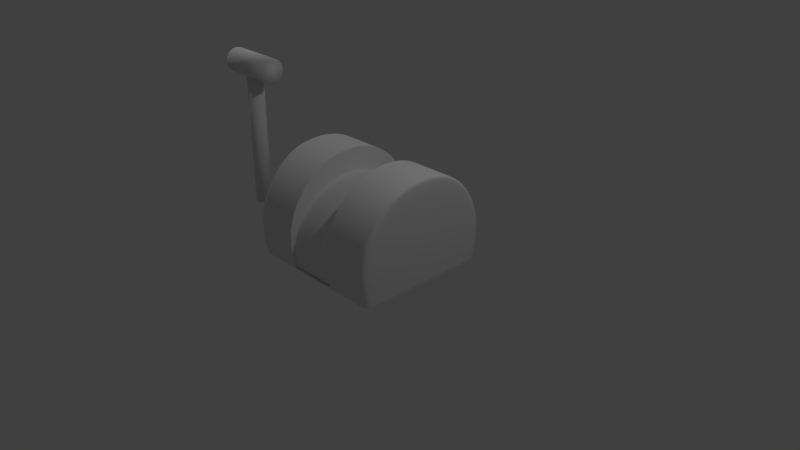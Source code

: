 # Source: throttle.blend  (saved by Blender 2.78.0; exported with 4.5.12 LTS)
import bpy
from mathutils import Matrix  # noqa: F401  (used for matrix-valued properties, if any)

bpy.ops.wm.read_factory_settings(use_empty=True)
scene = bpy.context.scene
scene.name = 'Scene'

# ---- collections
col_collection_1 = bpy.data.collections.new('Collection 1'); scene.collection.children.link(col_collection_1)

# ---- world
world_world = bpy.data.worlds.new('World'); scene.world = world_world
world_world.color = (0.05088, 0.05088, 0.05088)
world_world.use_sun_shadow = False
world_world.sun_shadow_jitter_overblur = 0.0
world_world.cycles.sampling_method = 'MANUAL'

# ---- cameras
cam_camera = bpy.data.cameras.new('Camera')
cam_camera.clip_end = 100.0
cam_camera.lens = 35.0
cam_camera.sensor_width = 32.0
cam_camera.sensor_height = 18.0
cam_camera.ortho_scale = 7.314
cam_camera.dof.focus_distance = 0.0
cam_camera.dof.aperture_fstop = 128.0

# ---- lights
light_lamp = bpy.data.lights.new('Lamp', 'POINT')
light_lamp.transmission_factor = 0.0
light_lamp.cutoff_distance = 30.0
light_lamp.energy = 100.0
light_lamp.shadow_buffer_clip_start = 1.001
light_lamp.shadow_soft_size = 0.1
light_lamp.shadow_maximum_resolution = 0.006
light_lamp.use_absolute_resolution = True
light_lamp_001 = bpy.data.lights.new('Lamp.001', 'POINT')
light_lamp_001.transmission_factor = 0.0
light_lamp_001.cutoff_distance = 30.0
light_lamp_001.energy = 100.0
light_lamp_001.shadow_buffer_clip_start = 1.001
light_lamp_001.shadow_soft_size = 0.1
light_lamp_001.shadow_maximum_resolution = 0.006
light_lamp_001.use_absolute_resolution = True

# ---- meshes
me_cylinder_001 = bpy.data.meshes.new('Cylinder.001')
me_cylinder_001.from_pydata([(-0.4125, 0.1707, 1.309), (0.4125, 0.1707, 1.309), (-0.4125, 0.1577, 1.244), (0.4125, 0.1577, 1.244), (-0.4125, 0.1207, 1.188), (0.4125, 0.1207, 1.188), (-0.4125, 0.06534, 1.151), (0.4125, 0.06534, 1.151), (-0.4125, -7.463e-09, 1.138), (0.4125, -7.463e-09, 1.138), (-0.4125, -0.06534, 1.151), (0.4125, -0.06534, 1.151), (-0.4125, -0.1207, 1.188), (0.4125, -0.1207, 1.188), (-0.4125, -0.1577, 1.244), (0.4125, -0.1577, 1.244), (-0.4125, -0.1707, 1.309), (0.4125, -0.1707, 1.309), (-0.4125, -0.1577, 1.375), (0.4125, -0.1577, 1.375), (-0.4125, -0.1207, 1.43), (0.4125, -0.1207, 1.43), (-0.4125, -0.06534, 1.467), (0.4125, -0.06534, 1.467), (-0.4125, 2.036e-09, 1.48), (0.4125, 2.036e-09, 1.48), (-0.4125, 0.06534, 1.467), (0.4125, 0.06534, 1.467), (-0.4125, 0.1207, 1.43), (0.4125, 0.1207, 1.43), (-0.4125, 0.1577, 1.375), (0.4125, 0.1577, 1.375), (0.0, 0.1153, -0.6903), (0.0, 0.1153, 1.24), (0.04414, 0.1066, -0.6903), (0.04414, 0.1066, 1.24), (0.08156, 0.08156, -0.6903), (0.08156, 0.08156, 1.24), (0.1066, 0.04414, -0.6903), (0.1066, 0.04414, 1.24), (0.1153, -5.042e-09, -0.6903), (0.1153, -5.042e-09, 1.24), (0.1066, -0.04414, -0.6903), (0.1066, -0.04414, 1.24), (0.08156, -0.08156, -0.6903), (0.08156, -0.08156, 1.24), (0.04414, -0.1066, -0.6903), (0.04414, -0.1066, 1.24), (1.742e-08, -0.1153, -0.6903), (1.742e-08, -0.1153, 1.24), (-0.04414, -0.1066, -0.6903), (-0.04414, -0.1066, 1.24), (-0.08156, -0.08156, -0.6903), (-0.08156, -0.08156, 1.24), (-0.1066, -0.04414, -0.6903), (-0.1066, -0.04414, 1.24), (-0.1153, 1.375e-09, -0.6903), (-0.1153, 1.375e-09, 1.24), (-0.1066, 0.04414, -0.6903), (-0.1066, 0.04414, 1.24), (-0.08156, 0.08156, -0.6903), (-0.08156, 0.08156, 1.24), (-0.04414, 0.1066, -0.6903), (-0.04414, 0.1066, 1.24)], [], [(0, 1, 3, 2), (2, 3, 5, 4), (4, 5, 7, 6), (6, 7, 9, 8), (8, 9, 11, 10), (10, 11, 13, 12), (12, 13, 15, 14), (14, 15, 17, 16), (16, 17, 19, 18), (18, 19, 21, 20), (20, 21, 23, 22), (22, 23, 25, 24), (24, 25, 27, 26), (26, 27, 29, 28), (3, 1, 31, 29, 27, 25, 23, 21, 19, 17, 15, 13, 11, 9, 7, 5), (28, 29, 31, 30), (30, 31, 1, 0), (0, 2, 4, 6, 8, 10, 12, 14, 16, 18, 20, 22, 24, 26, 28, 30), (32, 33, 35, 34), (34, 35, 37, 36), (36, 37, 39, 38), (38, 39, 41, 40), (40, 41, 43, 42), (42, 43, 45, 44), (44, 45, 47, 46), (46, 47, 49, 48), (48, 49, 51, 50), (50, 51, 53, 52), (52, 53, 55, 54), (54, 55, 57, 56), (56, 57, 59, 58), (58, 59, 61, 60), (35, 33, 63, 61, 59, 57, 55, 53, 51, 49, 47, 45, 43, 41, 39, 37), (60, 61, 63, 62), (62, 63, 33, 32), (32, 34, 36, 38, 40, 42, 44, 46, 48, 50, 52, 54, 56, 58, 60, 62)])
me_cylinder_001.polygons.foreach_set('use_smooth', [True] * 36)
_uv = me_cylinder_001.uv_layers.new(name='UVMap')
_uv.uv.foreach_set('vector', [0.0883, 0.8907, 0.08671, 0.6959, 0.07129, 0.6961, 0.07288, 0.8909, 0.07288, 0.8909, 0.07129, 0.6961, 0.05821, 0.6962, 0.0598, 0.891, 0.0598, 0.891, 0.05821, 0.6962, 0.04947, 0.6962, 0.05106, 0.891, 0.05106, 0.891, 0.04947, 0.6962, 0.0464, 0.6963, 0.04799, 0.8911, 0.04799, 0.8911, 0.0464, 0.6963, 0.04947, 0.6962, 0.05106, 0.891, 0.05106, 0.891, 0.04947, 0.6962, 0.05821, 0.6962, 0.0598, 0.891, 0.0598, 0.891, 0.05821, 0.6962, 0.07129, 0.6961, 0.07288, 0.8909, 0.07288, 0.8909, 0.07129, 0.6961, 0.08671, 0.6959, 0.0883, 0.8907, 0.0883, 0.8907, 0.08671, 0.6959, 0.1021, 0.6958, 0.1037, 0.8906, 0.1037, 0.8906, 0.1021, 0.6958, 0.1152, 0.6957, 0.1168, 0.8905, 0.1168, 0.8905, 0.1152, 0.6957, 0.124, 0.6956, 0.1255, 0.8904, 0.1255, 0.8904, 0.124, 0.6956, 0.127, 0.6956, 0.1286, 0.8904, 0.1286, 0.8904, 0.127, 0.6956, 0.124, 0.6956, 0.1255, 0.8904, 0.1255, 0.8904, 0.124, 0.6956, 0.1152, 0.6957, 0.1168, 0.8905, 0.07129, 0.6961, 0.08671, 0.6959, 0.1021, 0.6958, 0.1152, 0.6957, 0.124, 0.6956, 0.127, 0.6956, 0.124, 0.6956, 0.1152, 0.6957, 0.1021, 0.6958, 0.08671, 0.6959, 0.07129, 0.6961, 0.05821, 0.6962, 0.04947, 0.6962, 0.0464, 0.6963, 0.04947, 0.6962, 0.05821, 0.6962, 0.1168, 0.8905, 0.1152, 0.6957, 0.1021, 0.6958, 0.1037, 0.8906, 0.1037, 0.8906, 0.1021, 0.6958, 0.08671, 0.6959, 0.0883, 0.8907, 0.0883, 0.8907, 0.07288, 0.8909, 0.0598, 0.891, 0.05106, 0.891, 0.04799, 0.8911, 0.05106, 0.891, 0.0598, 0.891, 0.07288, 0.8909, 0.0883, 0.8907, 0.1037, 0.8906, 0.1168, 0.8905, 0.1255, 0.8904, 0.1286, 0.8904, 0.1255, 0.8904, 0.1168, 0.8905, 0.1037, 0.8906, 0.08653, 0.4095, 0.08458, 0.6164, 0.09654, 0.6164, 0.0985, 0.4095, 0.0985, 0.4095, 0.09654, 0.6164, 0.1067, 0.6164, 0.1086, 0.4095, 0.1086, 0.4095, 0.1067, 0.6164, 0.1135, 0.6164, 0.1154, 0.4095, 0.1154, 0.4095, 0.1135, 0.6164, 0.1158, 0.6164, 0.1178, 0.4095, 0.1178, 0.4095, 0.1158, 0.6164, 0.1135, 0.6164, 0.1154, 0.4095, 0.1154, 0.4095, 0.1135, 0.6164, 0.1067, 0.6164, 0.1086, 0.4095, 0.1086, 0.4095, 0.1067, 0.6164, 0.09654, 0.6164, 0.0985, 0.4095, 0.0985, 0.4095, 0.09654, 0.6164, 0.08458, 0.6164, 0.08653, 0.4095, 0.08653, 0.4095, 0.08458, 0.6164, 0.07261, 0.6164, 0.07457, 0.4095, 0.07457, 0.4095, 0.07261, 0.6164, 0.06247, 0.6164, 0.06442, 0.4095, 0.06442, 0.4095, 0.06247, 0.6164, 0.05569, 0.6164, 0.05764, 0.4095, 0.05764, 0.4095, 0.05569, 0.6164, 0.05331, 0.6164, 0.05526, 0.4095, 0.05526, 0.4095, 0.05331, 0.6164, 0.05569, 0.6164, 0.05764, 0.4095, 0.05764, 0.4095, 0.05569, 0.6164, 0.06247, 0.6164, 0.06442, 0.4095, 0.09654, 0.6164, 0.08458, 0.6164, 0.07261, 0.6164, 0.06247, 0.6164, 0.05569, 0.6164, 0.05331, 0.6164, 0.05569, 0.6164, 0.06247, 0.6164, 0.07261, 0.6164, 0.08458, 0.6164, 0.09654, 0.6164, 0.1067, 0.6164, 0.1135, 0.6164, 0.1158, 0.6164, 0.1135, 0.6164, 0.1067, 0.6164, 0.06442, 0.4095, 0.06247, 0.6164, 0.07261, 0.6164, 0.07457, 0.4095, 0.07457, 0.4095, 0.07261, 0.6164, 0.08458, 0.6164, 0.08653, 0.4095, 0.08653, 0.4095, 0.0985, 0.4095, 0.1086, 0.4095, 0.1154, 0.4095, 0.1178, 0.4095, 0.1154, 0.4095, 0.1086, 0.4095, 0.0985, 0.4095, 0.08653, 0.4095, 0.07457, 0.4095, 0.06442, 0.4095, 0.05764, 0.4095, 0.05526, 0.4095, 0.05764, 0.4095, 0.06442, 0.4095, 0.07457, 0.4095])
me_cylinder_001.use_remesh_preserve_volume = False
me_cylinder_001.use_remesh_preserve_attributes = False
me_cylinder_001.use_mirror_vertex_groups = False
me_cylinder_001.update()
me_cylinder = bpy.data.meshes.new('Cylinder')
me_cylinder.from_pydata([(0.0, 1.0, -1.0), (0.0, 1.0, 1.0), (0.3827, 0.9239, -1.0), (0.3827, 0.9239, 1.0), (0.3827, -0.9239, -1.0), (0.3827, -0.9239, 1.0), (1.51e-07, -1.0, -1.0), (1.51e-07, -1.0, 1.0), (-0.3827, -0.9239, -1.0), (-0.3827, -0.9239, 1.0), (-0.7071, -0.7071, -1.0), (-0.7071, -0.7071, 1.0), (-0.9239, -0.3827, -1.0), (-0.9239, -0.3827, 1.0), (-0.9239, 0.3827, -1.0), (-0.9239, 0.3827, 1.0), (-0.7071, 0.7071, -1.0), (-0.7071, 0.7071, 1.0), (-0.3827, 0.9239, -1.0), (-0.3827, 0.9239, 1.0), (-0.9923, 0.0, 1.0), (0.3827, 0.0, 1.0), (-0.7071, 0.0, 1.0), (7.55e-08, 0.0, 1.0), (0.0, 1.0, -0.3333), (0.0, 1.0, 0.3333), (0.3827, 0.9239, 0.3333), (0.3827, 0.9239, -0.3333), (0.3827, -0.9239, 0.3333), (0.3827, -0.9239, -0.3333), (1.51e-07, -1.0, 0.3333), (1.51e-07, -1.0, -0.3333), (-0.3827, -0.9239, 0.3333), (-0.3827, -0.9239, -0.3333), (-0.7071, -0.7071, 0.3333), (-0.7071, -0.7071, -0.3333), (-0.9239, -0.3827, 0.3333), (-0.9239, -0.3827, -0.3333), (-0.9239, 0.3827, 0.3333), (-0.9239, 0.3827, -0.3333), (-0.7071, 0.7071, 0.3333), (-0.7071, 0.7071, -0.3333), (-0.3827, 0.9239, 0.3333), (-0.3827, 0.9239, -0.3333), (-0.3827, 5.96e-08, 1.0), (7.55e-08, 0.0, -1.0), (0.3827, 0.0, -1.0), (-0.3827, 5.96e-08, -1.0), (-0.7071, 0.0, -1.0), (-0.9923, 0.0, -1.0), (-0.9923, 0.0, -0.3333), (-0.9923, 0.0, 0.3333), (0.0, 1.0, -0.3333), (0.0, 1.0, 0.3333), (0.3827, 0.9239, 0.3333), (0.3827, 0.9239, -0.3333), (0.3827, -0.9239, 0.3333), (0.3827, -0.9239, -0.3333), (1.51e-07, -1.0, 0.3333), (1.51e-07, -1.0, -0.3333), (-0.3827, -0.9239, 0.3333), (-0.3827, -0.9239, -0.3333), (-0.7071, -0.7071, 0.3333), (-0.7071, -0.7071, -0.3333), (-0.9239, -0.3827, 0.3333), (-0.9239, -0.3827, -0.3333), (-0.9239, 0.3827, 0.3333), (-0.9239, 0.3827, -0.3333), (-0.7071, 0.7071, 0.3333), (-0.7071, 0.7071, -0.3333), (-0.3827, 0.9239, 0.3333), (-0.3827, 0.9239, -0.3333), (-0.9923, 0.0, -0.3333), (-0.9923, 0.0, 0.3333), (0.3778, 0.9303, -0.3333), (0.3778, 0.9303, 0.3333), (0.3817, 0.8542, 0.3333), (0.3817, 0.8542, -0.3333), (0.3851, -0.8478, 0.3333), (0.3851, -0.8478, -0.3333), (0.3812, -0.9239, 0.3333), (0.3812, -0.9239, -0.3333), (-0.04619, -0.9239, 0.3333), (-0.04619, -0.9239, -0.3333), (-0.3706, -0.7071, 0.3333), (-0.3706, -0.7071, -0.3333), (-0.5874, -0.3827, 0.3333), (-0.5874, -0.3827, -0.3333), (-0.5874, 0.3827, 0.3333), (-0.5874, 0.3827, -0.3333), (-0.3706, 0.7071, 0.3333), (-0.3706, 0.7071, -0.3333), (-0.04619, 0.9239, 0.3333), (-0.04619, 0.9239, -0.3333), (-0.6558, -2.98e-08, -0.3333), (-0.6558, -2.98e-08, 0.3333), (0.3657, 0.9273, -1.0), (0.3657, 0.9273, 1.0), (0.3657, -0.9273, -1.0), (0.3657, -0.9273, 1.0), (0.3657, -0.9273, -0.3333), (0.3657, -0.9273, 0.3333), (0.3657, 0.9273, -0.3333), (0.3657, 0.9273, 0.3333), (0.3657, 0.0, -1.0), (0.3657, 0.0, 1.0), (0.3657, -0.9273, -0.3333), (0.3657, -0.9273, 0.3333), (0.3657, 0.9273, -0.3333), (0.3657, 0.9273, 0.3333), (0.3849, -0.8512, -0.3333), (0.3849, -0.8512, 0.3333), (0.3815, 0.8575, -0.3333), (0.3815, 0.8575, 0.3333), (0.385, -0.8491, -0.3333), (-0.3765, 0.7071, -0.3333), (-0.5933, 0.3827, -0.3333), (0.3817, 0.8554, 0.3333), (0.3817, 0.8554, -0.3333), (0.3746, -0.9253, 0.3333), (-0.05206, -0.9239, 0.3333), (-0.3765, 0.7071, 0.3333), (-0.05206, 0.9239, 0.3333), (0.3746, -0.9253, -0.3333), (0.385, -0.8491, 0.3333), (-0.5933, 0.3827, 0.3333), (-0.6617, -2.928e-08, -0.3333), (-0.3765, -0.7071, -0.3333), (-0.5933, -0.3827, -0.3333), (-0.6617, -2.928e-08, 0.3333), (0.3712, 0.9315, -0.3333), (-0.5933, -0.3827, 0.3333), (-0.3765, -0.7071, 0.3333), (-0.05206, 0.9239, -0.3333), (0.3712, 0.9315, 0.3333), (-0.05206, -0.9239, -0.3333), (0.3813, 0.8588, 0.3333), (0.3813, 0.8588, -0.3333), (0.3846, -0.8525, -0.3333), (0.3846, -0.8525, 0.3333), (0.3827, 0.9239, -0.3682), (0.3827, -0.9239, -0.3682), (1.51e-07, -1.0, -0.3682), (-0.3827, -0.9239, -0.3682), (-0.7071, -0.7071, -0.3682), (-0.9239, -0.3827, -0.3682), (-0.9239, 0.3827, -0.3682), (-0.7071, 0.7071, -0.3682), (-0.3827, 0.9239, -0.3682), (0.0, 1.0, -0.3682), (-0.9923, 0.0, -0.3682), (0.3657, 0.9273, -0.3682), (0.3657, -0.9273, -0.3682), (0.3827, 0.9239, -0.9069), (0.3827, -0.9239, -0.9069), (1.51e-07, -1.0, -0.9069), (-0.3827, -0.9239, -0.9069), (-0.7071, -0.7071, -0.9069), (-0.9239, -0.3827, -0.9069), (-0.9239, 0.3827, -0.9069), (-0.7071, 0.7071, -0.9069), (-0.3827, 0.9239, -0.9069), (-0.9923, 0.0, -0.9069), (0.3657, 0.9273, -0.9069), (0.3657, -0.9273, -0.9069), (0.0, 1.0, -0.9069), (0.0, 1.0, 0.3878), (0.3827, 0.9239, 0.3878), (0.3827, -0.9239, 0.3878), (1.51e-07, -1.0, 0.3878), (-0.3827, -0.9239, 0.3878), (-0.7071, -0.7071, 0.3878), (-0.9239, -0.3827, 0.3878), (-0.9239, 0.3827, 0.3878), (-0.7071, 0.7071, 0.3878), (-0.3827, 0.9239, 0.3878), (-0.9923, 0.0, 0.3878), (0.3657, -0.9273, 0.3878), (0.3657, 0.9273, 0.3878), (0.0, 1.0, 0.9532), (0.3827, 0.9239, 0.9532), (0.3827, -0.9239, 0.9532), (1.51e-07, -1.0, 0.9532), (-0.3827, -0.9239, 0.9532), (-0.7071, -0.7071, 0.9532), (-0.9239, -0.3827, 0.9532), (-0.9239, 0.3827, 0.9532), (-0.7071, 0.7071, 0.9532), (-0.3827, 0.9239, 0.9532), (-0.9923, 0.0, 0.9532), (0.3657, -0.9273, 0.9532), (0.3657, 0.9273, 0.9532)], [], [(191, 97, 3, 180), (190, 99, 7, 182), (182, 7, 9, 183), (183, 9, 11, 184), (184, 11, 13, 185), (20, 22, 17, 15), (186, 15, 17, 187), (100, 29, 57, 106), (187, 17, 19, 188), (188, 19, 1, 179), (23, 44, 9, 7), (145, 37, 50, 150), (189, 20, 15, 186), (10, 12, 49, 48), (105, 23, 7, 99), (22, 44, 19, 17), (104, 46, 4, 98), (45, 47, 18, 0), (47, 48, 16, 18), (48, 49, 14, 16), (150, 50, 39, 146), (36, 51, 73, 64), (148, 43, 24, 149), (41, 39, 67, 69), (147, 41, 43, 148), (30, 32, 60, 58), (146, 39, 41, 147), (26, 27, 55, 54), (144, 35, 37, 145), (50, 37, 65, 72), (143, 33, 35, 144), (40, 42, 70, 68), (142, 31, 33, 143), (33, 31, 59, 61), (152, 100, 31, 142), (43, 41, 69, 71), (151, 102, 27, 140), (32, 34, 62, 60), (8, 10, 48, 47), (6, 8, 47, 45), (96, 2, 46, 104), (11, 9, 44, 22), (97, 1, 23, 105), (185, 13, 20, 189), (1, 19, 44, 23), (13, 11, 22, 20), (128, 127, 85, 87), (139, 119, 80, 111), (116, 126, 94, 89), (125, 121, 90, 88), (114, 124, 78, 79), (138, 114, 79, 110), (115, 116, 89, 91), (117, 118, 77, 76), (119, 120, 82, 80), (121, 122, 92, 90), (38, 40, 68, 66), (29, 28, 56, 57), (39, 50, 72, 67), (101, 30, 58, 107), (37, 35, 63, 65), (51, 38, 66, 73), (102, 24, 52, 108), (34, 36, 64, 62), (24, 43, 71, 52), (103, 26, 54, 109), (35, 33, 61, 63), (42, 25, 53, 70), (87, 86, 95, 94), (94, 95, 88, 89), (93, 92, 75, 74), (91, 90, 92, 93), (89, 88, 90, 91), (85, 84, 86, 87), (83, 82, 84, 85), (81, 80, 82, 83), (110, 111, 80, 81), (112, 113, 76, 77), (129, 125, 88, 95), (137, 130, 74, 112), (132, 131, 86, 84), (130, 133, 93, 74), (136, 117, 76, 113), (127, 135, 83, 85), (122, 134, 75, 92), (126, 128, 87, 94), (120, 132, 84, 82), (133, 115, 91, 93), (131, 129, 95, 86), (135, 123, 81, 83), (79, 77, 76, 78), (134, 136, 113, 75), (118, 137, 112, 77), (74, 75, 113, 112), (79, 78, 111, 110), (25, 103, 109, 53), (27, 102, 108, 55), (28, 101, 107, 56), (123, 138, 110, 81), (124, 139, 111, 78), (3, 97, 105, 21), (0, 96, 104, 45), (149, 24, 102, 151), (141, 29, 100, 152), (45, 104, 98, 6), (21, 105, 99, 5), (31, 100, 106, 59), (181, 5, 99, 190), (179, 1, 97, 191), (56, 107, 139, 124), (59, 106, 138, 123), (55, 108, 137, 118), (53, 109, 136, 134), (61, 59, 123, 135), (64, 73, 129, 131), (71, 69, 115, 133), (60, 62, 132, 120), (72, 65, 128, 126), (70, 53, 134, 122), (63, 61, 135, 127), (109, 54, 117, 136), (52, 71, 133, 130), (62, 64, 131, 132), (108, 52, 130, 137), (73, 66, 125, 129), (68, 70, 122, 121), (58, 60, 120, 119), (54, 55, 118, 117), (69, 67, 116, 115), (106, 57, 114, 138), (57, 56, 124, 114), (66, 68, 121, 125), (67, 72, 126, 116), (107, 58, 119, 139), (65, 63, 127, 128), (154, 141, 152, 164), (165, 149, 151, 163), (163, 151, 140, 153), (164, 152, 142, 155), (155, 142, 143, 156), (156, 143, 144, 157), (157, 144, 145, 158), (159, 146, 147, 160), (160, 147, 148, 161), (161, 148, 149, 165), (162, 150, 146, 159), (158, 145, 150, 162), (12, 158, 162, 49), (49, 162, 159, 14), (18, 161, 165, 0), (16, 160, 161, 18), (14, 159, 160, 16), (10, 157, 158, 12), (8, 156, 157, 10), (6, 155, 156, 8), (98, 164, 155, 6), (96, 163, 153, 2), (0, 165, 163, 96), (4, 154, 164, 98), (25, 166, 178, 103), (28, 168, 177, 101), (36, 172, 176, 51), (51, 176, 173, 38), (42, 175, 166, 25), (40, 174, 175, 42), (38, 173, 174, 40), (34, 171, 172, 36), (32, 170, 171, 34), (30, 169, 170, 32), (101, 177, 169, 30), (103, 178, 167, 26), (166, 179, 191, 178), (168, 181, 190, 177), (172, 185, 189, 176), (176, 189, 186, 173), (175, 188, 179, 166), (174, 187, 188, 175), (173, 186, 187, 174), (171, 184, 185, 172), (170, 183, 184, 171), (169, 182, 183, 170), (177, 190, 182, 169), (178, 191, 180, 167)])
me_cylinder.polygons.foreach_set('use_smooth', [True] * 183)
_uv = me_cylinder.uv_layers.new(name='UVMap')
_uv.uv.foreach_set('vector', [1.006, 0.9593, 1.029, 0.9593, 1.029, 0.9577, 1.006, 0.9577, 1.006, 0.0411, 1.029, 0.0411, 1.029, 0.005087, 1.006, 0.005087, 1.006, 0.005087, 1.029, 0.005087, 1.029, 0.04278, 1.006, 0.04278, 1.006, 0.04278, 1.029, 0.04278, 1.029, 0.1501, 1.006, 0.1501, 1.006, 0.1501, 1.029, 0.1501, 1.029, 0.3107, 1.006, 0.3107, 1.029, 0.5002, 1.029, 0.5002, 1.029, 0.8503, 1.029, 0.6897, 1.006, 0.6897, 1.029, 0.6897, 1.029, 0.8503, 1.006, 0.8503, 0.2978, 0.0411, 0.2978, 0.04278, 0.2978, 0.04278, 0.2978, 0.0411, 1.006, 0.8503, 1.029, 0.8503, 1.029, 0.9577, 1.006, 0.9577, 1.006, 0.9577, 1.029, 0.9577, 1.029, 0.9953, 1.006, 0.9953, 1.029, 0.5002, 1.029, 0.5002, 1.029, 0.04278, 1.029, 0.005087, 0.2805, 0.3107, 0.2978, 0.3107, 0.2978, 0.5002, 0.2805, 0.5002, 1.006, 0.5002, 1.029, 0.5002, 1.029, 0.6897, 1.006, 0.6897, 0.1646, 0.1501, 0.1646, 0.3107, 0.1646, 0.5002, 0.1646, 0.5002, 1.029, 0.5002, 1.029, 0.5002, 1.029, 0.005087, 1.029, 0.0411, 1.029, 0.5002, 1.029, 0.5002, 1.029, 0.9577, 1.029, 0.8503, 0.1646, 0.5002, 0.1646, 0.5002, 0.1646, 0.04278, 0.1646, 0.0411, 0.1646, 0.5002, 0.1646, 0.5002, 0.1646, 0.9577, 0.1646, 0.9953, 0.1646, 0.5002, 0.1646, 0.5002, 0.1646, 0.8503, 0.1646, 0.9577, 0.1646, 0.5002, 0.1646, 0.5002, 0.1646, 0.6897, 0.1646, 0.8503, 0.2805, 0.5002, 0.2978, 0.5002, 0.2978, 0.6897, 0.2805, 0.6897, 0.6992, 0.3107, 0.6992, 0.5002, 0.6992, 0.5002, 0.6992, 0.3107, 0.2805, 0.9577, 0.2978, 0.9577, 0.2978, 0.9953, 0.2805, 0.9953, 0.2978, 0.8503, 0.2978, 0.6897, 0.2978, 0.6897, 0.2978, 0.8503, 0.2805, 0.8503, 0.2978, 0.8503, 0.2978, 0.9577, 0.2805, 0.9577, 0.6992, 0.005087, 0.6992, 0.04278, 0.6992, 0.04278, 0.6992, 0.005087, 0.2805, 0.6897, 0.2978, 0.6897, 0.2978, 0.8503, 0.2805, 0.8503, 0.6992, 0.9577, 0.2978, 0.9577, 0.2978, 0.9577, 0.6992, 0.9577, 0.2805, 0.1501, 0.2978, 0.1501, 0.2978, 0.3107, 0.2805, 0.3107, 0.2978, 0.5002, 0.2978, 0.3107, 0.2978, 0.3107, 0.2978, 0.5002, 0.2805, 0.04278, 0.2978, 0.04278, 0.2978, 0.1501, 0.2805, 0.1501, 0.6992, 0.8503, 0.6992, 0.9577, 0.6992, 0.9577, 0.6992, 0.8503, 0.2805, 0.005087, 0.2978, 0.005087, 0.2978, 0.04278, 0.2805, 0.04278, 0.2978, 0.04278, 0.2978, 0.005087, 0.2978, 0.005087, 0.2978, 0.04278, 0.2805, 0.0411, 0.2978, 0.0411, 0.2978, 0.005087, 0.2805, 0.005087, 0.2978, 0.9577, 0.2978, 0.8503, 0.2978, 0.8503, 0.2978, 0.9577, 0.2805, 0.9593, 0.2978, 0.9593, 0.2978, 0.9577, 0.2805, 0.9577, 0.6992, 0.04278, 0.6992, 0.1501, 0.6992, 0.1501, 0.6992, 0.04278, 0.1646, 0.04278, 0.1646, 0.1501, 0.1646, 0.5002, 0.1646, 0.5002, 0.1646, 0.005087, 0.1646, 0.04278, 0.1646, 0.5002, 0.1646, 0.5002, 0.1646, 0.9593, 0.1646, 0.9577, 0.1646, 0.5002, 0.1646, 0.5002, 1.029, 0.1501, 1.029, 0.04278, 1.029, 0.5002, 1.029, 0.5002, 1.029, 0.9593, 1.029, 0.9953, 1.029, 0.5002, 1.029, 0.5002, 1.006, 0.3107, 1.029, 0.3107, 1.029, 0.5002, 1.006, 0.5002, 1.029, 0.9953, 1.029, 0.9577, 1.029, 0.5002, 1.029, 0.5002, 1.029, 0.3107, 1.029, 0.1501, 1.029, 0.5002, 1.029, 0.5002, 0.2978, 0.3107, 0.2978, 0.1501, 0.2978, 0.1501, 0.2978, 0.3107, 0.6992, 0.07811, 0.6992, 0.04209, 0.6992, 0.04275, 0.6992, 0.07876, 0.2978, 0.6897, 0.2978, 0.5002, 0.2978, 0.5002, 0.2978, 0.6897, 0.6992, 0.6897, 0.6992, 0.8503, 0.6992, 0.8503, 0.6992, 0.6897, 0.2978, 0.07978, 0.6992, 0.07978, 0.6992, 0.08044, 0.2978, 0.08044, 0.2978, 0.07811, 0.2978, 0.07978, 0.2978, 0.08044, 0.2978, 0.07876, 0.2978, 0.8503, 0.2978, 0.6897, 0.2978, 0.6897, 0.2978, 0.8503, 0.6992, 0.9237, 0.2978, 0.9237, 0.2978, 0.9231, 0.6992, 0.9231, 0.6992, 0.04209, 0.6992, 0.04278, 0.6992, 0.04278, 0.6992, 0.04275, 0.6992, 0.8503, 0.6992, 0.9577, 0.6992, 0.9577, 0.6992, 0.8503, 0.6992, 0.6897, 0.6992, 0.8503, 0.6992, 0.8503, 0.6992, 0.6897, 0.2978, 0.04278, 0.6992, 0.04278, 0.6992, 0.04278, 0.2978, 0.04278, 0.2978, 0.6897, 0.2978, 0.5002, 0.2978, 0.5002, 0.2978, 0.6897, 0.6992, 0.0411, 0.6992, 0.005087, 0.6992, 0.005087, 0.6992, 0.0411, 0.2978, 0.3107, 0.2978, 0.1501, 0.2978, 0.1501, 0.2978, 0.3107, 0.6992, 0.5002, 0.6992, 0.6897, 0.6992, 0.6897, 0.6992, 0.5002, 0.2978, 0.9593, 0.2978, 0.9953, 0.2978, 0.9953, 0.2978, 0.9593, 0.6992, 0.1501, 0.6992, 0.3107, 0.6992, 0.3107, 0.6992, 0.1501, 0.2978, 0.9953, 0.2978, 0.9577, 0.2978, 0.9577, 0.2978, 0.9953, 0.6992, 0.9593, 0.6992, 0.9577, 0.6992, 0.9577, 0.6992, 0.9593, 0.2978, 0.1501, 0.2978, 0.04278, 0.2978, 0.04278, 0.2978, 0.1501, 0.6992, 0.9577, 0.6992, 0.9953, 0.6992, 0.9953, 0.6992, 0.9577, 0.2978, 0.3107, 0.6992, 0.3107, 0.6992, 0.5002, 0.2978, 0.5002, 0.2978, 0.5002, 0.6992, 0.5002, 0.6992, 0.6897, 0.2978, 0.6897, 0.2978, 0.9577, 0.6992, 0.9577, 0.6992, 0.9608, 0.2978, 0.9608, 0.2978, 0.8503, 0.6992, 0.8503, 0.6992, 0.9577, 0.2978, 0.9577, 0.2978, 0.6897, 0.6992, 0.6897, 0.6992, 0.8503, 0.2978, 0.8503, 0.2978, 0.1501, 0.6992, 0.1501, 0.6992, 0.3107, 0.2978, 0.3107, 0.2978, 0.04278, 0.6992, 0.04278, 0.6992, 0.1501, 0.2978, 0.1501, 0.2978, 0.04275, 0.6992, 0.04275, 0.6992, 0.04278, 0.2978, 0.04278, 0.2978, 0.07876, 0.6992, 0.07876, 0.6992, 0.04275, 0.2978, 0.04275, 0.2978, 0.9248, 0.6992, 0.9248, 0.6992, 0.9231, 0.2978, 0.9231, 0.6992, 0.5002, 0.6992, 0.6897, 0.6992, 0.6897, 0.6992, 0.5002, 0.2978, 0.9254, 0.2978, 0.9614, 0.2978, 0.9608, 0.2978, 0.9248, 0.6992, 0.1501, 0.6992, 0.3107, 0.6992, 0.3107, 0.6992, 0.1501, 0.2978, 0.9614, 0.2978, 0.9577, 0.2978, 0.9577, 0.2978, 0.9608, 0.6992, 0.9254, 0.6992, 0.9237, 0.6992, 0.9231, 0.6992, 0.9248, 0.2978, 0.1501, 0.2978, 0.04278, 0.2978, 0.04278, 0.2978, 0.1501, 0.6992, 0.9577, 0.6992, 0.9614, 0.6992, 0.9608, 0.6992, 0.9577, 0.2978, 0.5002, 0.2978, 0.3107, 0.2978, 0.3107, 0.2978, 0.5002, 0.6992, 0.04278, 0.6992, 0.1501, 0.6992, 0.1501, 0.6992, 0.04278, 0.2978, 0.9577, 0.2978, 0.8503, 0.2978, 0.8503, 0.2978, 0.9577, 0.6992, 0.3107, 0.6992, 0.5002, 0.6992, 0.5002, 0.6992, 0.3107, 0.2978, 0.04278, 0.2978, 0.04209, 0.2978, 0.04275, 0.2978, 0.04278, 0.2978, 0.08044, 0.2978, 0.9231, 0.6992, 0.9231, 0.6992, 0.08044, 0.6992, 0.9614, 0.6992, 0.9254, 0.6992, 0.9248, 0.6992, 0.9608, 0.2978, 0.9237, 0.2978, 0.9254, 0.2978, 0.9248, 0.2978, 0.9231, 0.2978, 0.9608, 0.6992, 0.9608, 0.6992, 0.9248, 0.2978, 0.9248, 0.2978, 0.08044, 0.6992, 0.08044, 0.6992, 0.07876, 0.2978, 0.07876, 0.6992, 0.9953, 0.6992, 0.9593, 0.6992, 0.9593, 0.6992, 0.9953, 0.2978, 0.9577, 0.2978, 0.9593, 0.2978, 0.9593, 0.2978, 0.9577, 0.6992, 0.04278, 0.6992, 0.0411, 0.6992, 0.0411, 0.6992, 0.04278, 0.2978, 0.04209, 0.2978, 0.07811, 0.2978, 0.07876, 0.2978, 0.04275, 0.6992, 0.07978, 0.6992, 0.07811, 0.6992, 0.07876, 0.6992, 0.08044, 1.029, 0.9577, 1.029, 0.9593, 1.029, 0.5002, 1.029, 0.5002, 0.1646, 0.9953, 0.1646, 0.9593, 0.1646, 0.5002, 0.1646, 0.5002, 0.2805, 0.9953, 0.2978, 0.9953, 0.2978, 0.9593, 0.2805, 0.9593, 0.2805, 0.04278, 0.2978, 0.04278, 0.2978, 0.0411, 0.2805, 0.0411, 0.1646, 0.5002, 0.1646, 0.5002, 0.1646, 0.0411, 0.1646, 0.005087, 1.029, 0.5002, 1.029, 0.5002, 1.029, 0.0411, 1.029, 0.04278, 0.2978, 0.005087, 0.2978, 0.0411, 0.2978, 0.0411, 0.2978, 0.005087, 1.006, 0.04278, 1.029, 0.04278, 1.029, 0.0411, 1.006, 0.0411, 1.006, 0.9953, 1.029, 0.9953, 1.029, 0.9593, 1.006, 0.9593, 0.6992, 0.04278, 0.6992, 0.0411, 0.6992, 0.07811, 0.6992, 0.07978, 0.2978, 0.005087, 0.2978, 0.0411, 0.2978, 0.07811, 0.2978, 0.04209, 0.2978, 0.9577, 0.2978, 0.9593, 0.2978, 0.9254, 0.2978, 0.9237, 0.6992, 0.9953, 0.6992, 0.9593, 0.6992, 0.9254, 0.6992, 0.9614, 0.2978, 0.04278, 0.2978, 0.005087, 0.2978, 0.04209, 0.2978, 0.04278, 0.6992, 0.3107, 0.6992, 0.5002, 0.6992, 0.5002, 0.6992, 0.3107, 0.2978, 0.9577, 0.2978, 0.8503, 0.2978, 0.8503, 0.2978, 0.9577, 0.6992, 0.04278, 0.6992, 0.1501, 0.6992, 0.1501, 0.6992, 0.04278, 0.2978, 0.5002, 0.2978, 0.3107, 0.2978, 0.3107, 0.2978, 0.5002, 0.6992, 0.9577, 0.6992, 0.9953, 0.6992, 0.9614, 0.6992, 0.9577, 0.2978, 0.1501, 0.2978, 0.04278, 0.2978, 0.04278, 0.2978, 0.1501, 0.6992, 0.9593, 0.6992, 0.9577, 0.6992, 0.9237, 0.6992, 0.9254, 0.2978, 0.9953, 0.2978, 0.9577, 0.2978, 0.9577, 0.2978, 0.9614, 0.6992, 0.1501, 0.6992, 0.3107, 0.6992, 0.3107, 0.6992, 0.1501, 0.2978, 0.9593, 0.2978, 0.9953, 0.2978, 0.9614, 0.2978, 0.9254, 0.6992, 0.5002, 0.6992, 0.6897, 0.6992, 0.6897, 0.6992, 0.5002, 0.6992, 0.8503, 0.6992, 0.9577, 0.6992, 0.9577, 0.6992, 0.8503, 0.6992, 0.005087, 0.6992, 0.04278, 0.6992, 0.04278, 0.6992, 0.04209, 0.6992, 0.9577, 0.2978, 0.9577, 0.2978, 0.9237, 0.6992, 0.9237, 0.2978, 0.8503, 0.2978, 0.6897, 0.2978, 0.6897, 0.2978, 0.8503, 0.2978, 0.0411, 0.2978, 0.04278, 0.2978, 0.07978, 0.2978, 0.07811, 0.2978, 0.04278, 0.6992, 0.04278, 0.6992, 0.07978, 0.2978, 0.07978, 0.6992, 0.6897, 0.6992, 0.8503, 0.6992, 0.8503, 0.6992, 0.6897, 0.2978, 0.6897, 0.2978, 0.5002, 0.2978, 0.5002, 0.2978, 0.6897, 0.6992, 0.0411, 0.6992, 0.005087, 0.6992, 0.04209, 0.6992, 0.07811, 0.2978, 0.3107, 0.2978, 0.1501, 0.2978, 0.1501, 0.2978, 0.3107, 0.2107, 0.04278, 0.2805, 0.04278, 0.2805, 0.0411, 0.2107, 0.0411, 0.2107, 0.9953, 0.2805, 0.9953, 0.2805, 0.9593, 0.2107, 0.9593, 0.2107, 0.9593, 0.2805, 0.9593, 0.2805, 0.9577, 0.2107, 0.9577, 0.2107, 0.0411, 0.2805, 0.0411, 0.2805, 0.005087, 0.2107, 0.005087, 0.2107, 0.005087, 0.2805, 0.005087, 0.2805, 0.04278, 0.2107, 0.04278, 0.2107, 0.04278, 0.2805, 0.04278, 0.2805, 0.1501, 0.2107, 0.1501, 0.2107, 0.1501, 0.2805, 0.1501, 0.2805, 0.3107, 0.2107, 0.3107, 0.2107, 0.6897, 0.2805, 0.6897, 0.2805, 0.8503, 0.2107, 0.8503, 0.2107, 0.8503, 0.2805, 0.8503, 0.2805, 0.9577, 0.2107, 0.9577, 0.2107, 0.9577, 0.2805, 0.9577, 0.2805, 0.9953, 0.2107, 0.9953, 0.2107, 0.5002, 0.2805, 0.5002, 0.2805, 0.6897, 0.2107, 0.6897, 0.2107, 0.3107, 0.2805, 0.3107, 0.2805, 0.5002, 0.2107, 0.5002, 0.1646, 0.3107, 0.2107, 0.3107, 0.2107, 0.5002, 0.1646, 0.5002, 0.1646, 0.5002, 0.2107, 0.5002, 0.2107, 0.6897, 0.1646, 0.6897, 0.1646, 0.9577, 0.2107, 0.9577, 0.2107, 0.9953, 0.1646, 0.9953, 0.1646, 0.8503, 0.2107, 0.8503, 0.2107, 0.9577, 0.1646, 0.9577, 0.1646, 0.6897, 0.2107, 0.6897, 0.2107, 0.8503, 0.1646, 0.8503, 0.1646, 0.1501, 0.2107, 0.1501, 0.2107, 0.3107, 0.1646, 0.3107, 0.1646, 0.04278, 0.2107, 0.04278, 0.2107, 0.1501, 0.1646, 0.1501, 0.1646, 0.005087, 0.2107, 0.005087, 0.2107, 0.04278, 0.1646, 0.04278, 0.1646, 0.0411, 0.2107, 0.0411, 0.2107, 0.005087, 0.1646, 0.005087, 0.1646, 0.9593, 0.2107, 0.9593, 0.2107, 0.9577, 0.1646, 0.9577, 0.1646, 0.9953, 0.2107, 0.9953, 0.2107, 0.9593, 0.1646, 0.9593, 0.1646, 0.04278, 0.2107, 0.04278, 0.2107, 0.0411, 0.1646, 0.0411, 0.6992, 0.9953, 0.7262, 0.9953, 0.7262, 0.9593, 0.6992, 0.9593, 0.6992, 0.04278, 0.7262, 0.04278, 0.7262, 0.0411, 0.6992, 0.0411, 0.6992, 0.3107, 0.7262, 0.3107, 0.7262, 0.5002, 0.6992, 0.5002, 0.6992, 0.5002, 0.7262, 0.5002, 0.7262, 0.6897, 0.6992, 0.6897, 0.6992, 0.9577, 0.7262, 0.9577, 0.7262, 0.9953, 0.6992, 0.9953, 0.6992, 0.8503, 0.7262, 0.8503, 0.7262, 0.9577, 0.6992, 0.9577, 0.6992, 0.6897, 0.7262, 0.6897, 0.7262, 0.8503, 0.6992, 0.8503, 0.6992, 0.1501, 0.7262, 0.1501, 0.7262, 0.3107, 0.6992, 0.3107, 0.6992, 0.04278, 0.7262, 0.04278, 0.7262, 0.1501, 0.6992, 0.1501, 0.6992, 0.005087, 0.7262, 0.005087, 0.7262, 0.04278, 0.6992, 0.04278, 0.6992, 0.0411, 0.7262, 0.0411, 0.7262, 0.005087, 0.6992, 0.005087, 0.6992, 0.9593, 0.7262, 0.9593, 0.7262, 0.9577, 0.6992, 0.9577, 0.7262, 0.9953, 1.006, 0.9953, 1.006, 0.9593, 0.7262, 0.9593, 0.7262, 0.04278, 1.006, 0.04278, 1.006, 0.0411, 0.7262, 0.0411, 0.7262, 0.3107, 1.006, 0.3107, 1.006, 0.5002, 0.7262, 0.5002, 0.7262, 0.5002, 1.006, 0.5002, 1.006, 0.6897, 0.7262, 0.6897, 0.7262, 0.9577, 1.006, 0.9577, 1.006, 0.9953, 0.7262, 0.9953, 0.7262, 0.8503, 1.006, 0.8503, 1.006, 0.9577, 0.7262, 0.9577, 0.7262, 0.6897, 1.006, 0.6897, 1.006, 0.8503, 0.7262, 0.8503, 0.7262, 0.1501, 1.006, 0.1501, 1.006, 0.3107, 0.7262, 0.3107, 0.7262, 0.04278, 1.006, 0.04278, 1.006, 0.1501, 0.7262, 0.1501, 0.7262, 0.005087, 1.006, 0.005087, 1.006, 0.04278, 0.7262, 0.04278, 0.7262, 0.0411, 1.006, 0.0411, 1.006, 0.005087, 0.7262, 0.005087, 0.7262, 0.9593, 1.006, 0.9593, 1.006, 0.9577, 0.7262, 0.9577])
me_cylinder.use_remesh_preserve_volume = False
me_cylinder.use_remesh_preserve_attributes = False
me_cylinder.use_mirror_vertex_groups = False
me_cylinder.update()

# ---- objects
ob_cylinder_001 = bpy.data.objects.new('Cylinder.001', me_cylinder_001)
ob_cylinder = bpy.data.objects.new('Cylinder', me_cylinder)
ob_lamp = bpy.data.objects.new('Lamp', light_lamp)
ob_camera = bpy.data.objects.new('Camera', cam_camera)
ob_lamp_001 = bpy.data.objects.new('Lamp.001', light_lamp_001)

# ---- transforms, parenting, visibility, modifiers, constraints
ob_cylinder_001.location = (-2.299, 0.0, 0.6908)
ob_cylinder_001.lineart.crease_threshold = 0.0
ob_cylinder.location = (0.0, 0.0, 0.3852)
ob_cylinder.rotation_euler = (0.0, 1.571, 0.0)
ob_cylinder.lineart.crease_threshold = 0.0
_m = ob_cylinder.modifiers.new('Subsurf', 'SUBSURF')
_m.uv_smooth = 'PRESERVE_CORNERS'
_m.levels = 3
_m.render_levels = 3
_m.show_only_control_edges = False
ob_lamp.location = (-4.771, 1.005, 5.26)
ob_lamp.rotation_euler = (0.6503, 0.05522, 1.866)
ob_lamp.lock_rotations_4d = False
ob_lamp.empty_display_type = 'ARROWS'
ob_lamp.color = (0.0, 0.0, 0.0, 0.0)
ob_lamp.lineart.crease_threshold = 0.0
ob_camera.location = (7.481, -6.508, 5.344)
ob_camera.rotation_euler = (1.109, 0.0, 0.8149)
ob_camera.lock_rotations_4d = False
ob_camera.empty_display_type = 'ARROWS'
ob_camera.color = (0.0, 0.0, 0.0, 0.0)
ob_camera.display_type = 'WIRE'
ob_camera.lineart.crease_threshold = 0.0
ob_lamp_001.location = (2.811, 1.005, 5.26)
ob_lamp_001.rotation_euler = (0.6503, 0.05522, 1.866)
ob_lamp_001.lock_rotations_4d = False
ob_lamp_001.empty_display_type = 'ARROWS'
ob_lamp_001.color = (0.0, 0.0, 0.0, 0.0)
ob_lamp_001.lineart.crease_threshold = 0.0

# ---- collection membership
col_collection_1.objects.link(ob_cylinder_001)
col_collection_1.objects.link(ob_cylinder)
col_collection_1.objects.link(ob_lamp)
col_collection_1.objects.link(ob_camera)
col_collection_1.objects.link(ob_lamp_001)

# ---- scene / render settings (as saved in the file)
scene.camera = ob_camera
scene.frame_start = 1; scene.frame_end = 250; scene.frame_set(1)
scene.render.engine = 'BLENDER_EEVEE_NEXT'
scene.render.resolution_percentage = 50
scene.render.dither_intensity = 0.0
scene.cycles.use_denoising = False
scene.cycles.samples = 128
scene.cycles.sampling_pattern = 'TABULATED_SOBOL'
scene.cycles.light_sampling_threshold = 0.0
scene.cycles.use_adaptive_sampling = False
scene.cycles.use_light_tree = False
scene.cycles.blur_glossy = 0.0
scene.cycles.sample_clamp_indirect = 0.0
scene.view_settings.view_transform = 'Standard'
bpy.context.view_layer.update()
